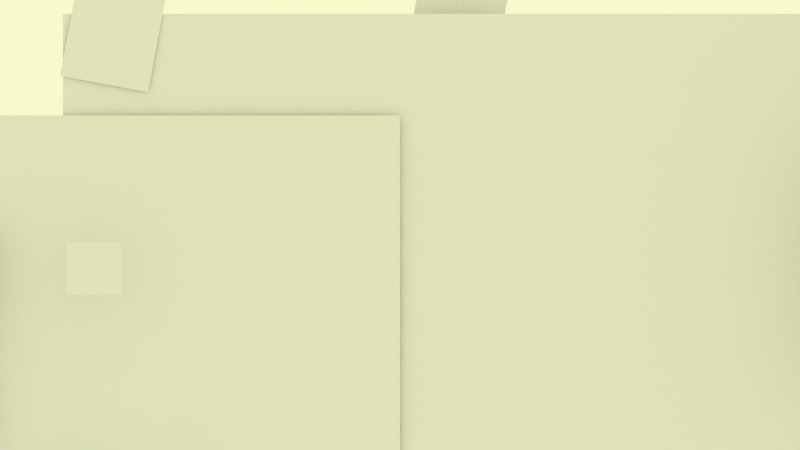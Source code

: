 # Source: ma4had_5.blend  (saved by Blender 2.72.0; exported with 4.5.12 LTS)
import bpy
from mathutils import Matrix  # noqa: F401  (used for matrix-valued properties, if any)

bpy.ops.wm.read_factory_settings(use_empty=True)
scene = bpy.context.scene
scene.name = 'Scene'

# ---- collections
col_collection_1 = bpy.data.collections.new('Collection 1'); scene.collection.children.link(col_collection_1)

# ---- materials (node trees are filled in below, after node groups)
mat_sayedonepiece = bpy.data.materials.new('sayedOnePiece')
mat_sayedonepiece.alpha_threshold = 0.0
mat_sayedonepiece.use_transparent_shadow = False
mat_sayedonepiece.roughness = 0.5
mat_mozbahelfrontmfata7face = bpy.data.materials.new('mozbahelFrontMfata7Face')
mat_mozbahelfrontmfata7face.alpha_threshold = 0.0
mat_mozbahelfrontmfata7face.use_transparent_shadow = False
mat_mozbahelfrontmfata7face.roughness = 0.5
mat_mozbahelfrontm8amadface = bpy.data.materials.new('mozbahelFrontm8amadFace')
mat_mozbahelfrontm8amadface.alpha_threshold = 0.0
mat_mozbahelfrontm8amadface.use_transparent_shadow = False
mat_mozbahelfrontm8amadface.roughness = 0.5
mat_mozbahelsidefacem8amad = bpy.data.materials.new('mozbahelSideFacem8amad')
mat_mozbahelsidefacem8amad.alpha_threshold = 0.0
mat_mozbahelsidefacem8amad.use_transparent_shadow = False
mat_mozbahelsidefacem8amad.roughness = 0.5
mat_mozbahelsideface = bpy.data.materials.new('mozbahelSideFace')
mat_mozbahelsideface.alpha_threshold = 0.0
mat_mozbahelsideface.use_transparent_shadow = False
mat_mozbahelsideface.roughness = 0.5
mat_head = bpy.data.materials.new('head')
mat_head.alpha_threshold = 0.0
mat_head.use_transparent_shadow = False
mat_head.roughness = 0.5
mat_widesmileface = bpy.data.materials.new('wideSmileFace')
mat_widesmileface.alpha_threshold = 0.0
mat_widesmileface.use_transparent_shadow = False
mat_widesmileface.roughness = 0.5
mat_torso = bpy.data.materials.new('torso')
mat_torso.alpha_threshold = 0.0
mat_torso.use_transparent_shadow = False
mat_torso.roughness = 0.5
mat_leg2 = bpy.data.materials.new('leg2')
mat_leg2.alpha_threshold = 0.0
mat_leg2.use_transparent_shadow = False
mat_leg2.roughness = 0.5
mat_leg1 = bpy.data.materials.new('leg1')
mat_leg1.alpha_threshold = 0.0
mat_leg1.use_transparent_shadow = False
mat_leg1.roughness = 0.5
mat_arm = bpy.data.materials.new('arm')
mat_arm.alpha_threshold = 0.0
mat_arm.use_transparent_shadow = False
mat_arm.roughness = 0.5
mat_rope = bpy.data.materials.new('rope')
mat_rope.alpha_threshold = 0.0
mat_rope.use_transparent_shadow = False
mat_rope.roughness = 0.5
mat_el_korah_el_ardya_mn_odam = bpy.data.materials.new('el korah el ardya mn odam')
mat_el_korah_el_ardya_mn_odam.alpha_threshold = 0.0
mat_el_korah_el_ardya_mn_odam.use_transparent_shadow = False
mat_el_korah_el_ardya_mn_odam.roughness = 0.5
mat_bok_mn_ganb = bpy.data.materials.new('bok mn ganb')
mat_bok_mn_ganb.alpha_threshold = 0.0
mat_bok_mn_ganb.use_transparent_shadow = False
mat_bok_mn_ganb.roughness = 0.5
mat_yad_mn_el_ganb = bpy.data.materials.new('yad mn el ganb')
mat_yad_mn_el_ganb.alpha_threshold = 0.0
mat_yad_mn_el_ganb.use_transparent_shadow = False
mat_yad_mn_el_ganb.roughness = 0.5
mat_3en_mn_ganb = bpy.data.materials.new('3en mn ganb')
mat_3en_mn_ganb.alpha_threshold = 0.0
mat_3en_mn_ganb.use_transparent_shadow = False
mat_3en_mn_ganb.roughness = 0.5
mat_yad_4emal_le_ta7t = bpy.data.materials.new('yad 4emal le ta7t')
mat_yad_4emal_le_ta7t.alpha_threshold = 0.0
mat_yad_4emal_le_ta7t.use_transparent_shadow = False
mat_yad_4emal_le_ta7t.roughness = 0.5
mat_regl_ymen_mn_el_ganb = bpy.data.materials.new('regl ymen mn el ganb')
mat_regl_ymen_mn_el_ganb.alpha_threshold = 0.0
mat_regl_ymen_mn_el_ganb.use_transparent_shadow = False
mat_regl_ymen_mn_el_ganb.roughness = 0.5
mat_regl_4emal_mn_el_ganb = bpy.data.materials.new('regl 4emal mn el ganb')
mat_regl_4emal_mn_el_ganb.alpha_threshold = 0.0
mat_regl_4emal_mn_el_ganb.use_transparent_shadow = False
mat_regl_4emal_mn_el_ganb.roughness = 0.5
mat_regl_4emal = bpy.data.materials.new('regl 4emal')
mat_regl_4emal.alpha_threshold = 0.0
mat_regl_4emal.use_transparent_shadow = False
mat_regl_4emal.roughness = 0.5
mat_regl = bpy.data.materials.new('regl')
mat_regl.alpha_threshold = 0.0
mat_regl.use_transparent_shadow = False
mat_regl.roughness = 0.5
mat_3en_mn_odam = bpy.data.materials.new('3en mn odam')
mat_3en_mn_odam.alpha_threshold = 0.0
mat_3en_mn_odam.use_transparent_shadow = False
mat_3en_mn_odam.roughness = 0.5
mat_3en_makfola_mn_odam = bpy.data.materials.new('3en makfola mn odam')
mat_3en_makfola_mn_odam.alpha_threshold = 0.0
mat_3en_makfola_mn_odam.use_transparent_shadow = False
mat_3en_makfola_mn_odam.roughness = 0.5
mat_bok_makfol = bpy.data.materials.new('bok makfol')
mat_bok_makfol.alpha_threshold = 0.0
mat_bok_makfol.use_transparent_shadow = False
mat_bok_makfol.roughness = 0.5
mat_sbora = bpy.data.materials.new('sbora')
mat_sbora.alpha_threshold = 0.0
mat_sbora.use_transparent_shadow = False
mat_sbora.roughness = 0.5

# ---- material node trees

# ---- world
world_world = bpy.data.worlds.new('World'); scene.world = world_world
world_world.color = (0.9301, 0.956, 0.5972)
world_world.use_sun_shadow = False
world_world.sun_shadow_jitter_overblur = 0.0
world_world.cycles.sampling_method = 'MANUAL'
world_world.cycles.sample_map_resolution = 256

# ---- cameras
cam_camera = bpy.data.cameras.new('Camera')
cam_camera.type = 'ORTHO'
cam_camera.clip_end = 100.0
cam_camera.lens = 35.0
cam_camera.sensor_width = 32.0
cam_camera.sensor_height = 18.0
cam_camera.ortho_scale = 15.2
cam_camera.display_size = 2.0
cam_camera.dof.focus_distance = 0.0
cam_camera.dof.aperture_fstop = 128.0

# ---- meshes
me_plane_043 = bpy.data.meshes.new('Plane.043')
me_plane_043.from_pydata([(-0.6667, -0.5, 0.0), (0.6667, -0.5, 0.0), (-0.6667, 0.5, 0.0), (0.6667, 0.5, 0.0)], [], [(0, 1, 3, 2)])
_uv = me_plane_043.uv_layers.new(name='UVMap')
_uv.uv.foreach_set('vector', [0.0, 0.0, 1.0, 0.0, 1.0, 1.0, 0.0, 1.0])
me_plane_043.materials.append(mat_sayedonepiece)
me_plane_043.use_remesh_preserve_volume = False
me_plane_043.use_remesh_preserve_attributes = False
me_plane_043.use_mirror_vertex_groups = False
me_plane_043.update()
me_plane_042 = bpy.data.meshes.new('Plane.042')
me_plane_042.from_pydata([(-0.525, -0.5, 0.0), (0.525, -0.5, 0.0), (-0.525, 0.5, 0.0), (0.525, 0.5, 0.0)], [], [(0, 1, 3, 2)])
_uv = me_plane_042.uv_layers.new(name='UVMap')
_uv.uv.foreach_set('vector', [0.0, 0.0, 1.0, 0.0, 1.0, 1.0, 0.0, 1.0])
me_plane_042.materials.append(mat_mozbahelfrontmfata7face)
me_plane_042.use_remesh_preserve_volume = False
me_plane_042.use_remesh_preserve_attributes = False
me_plane_042.use_mirror_vertex_groups = False
me_plane_042.update()
me_plane_041 = bpy.data.meshes.new('Plane.041')
me_plane_041.from_pydata([(-0.5349, -0.5, 0.0), (0.5349, -0.5, 0.0), (-0.5349, 0.5, 0.0), (0.5349, 0.5, 0.0)], [], [(0, 1, 3, 2)])
_uv = me_plane_041.uv_layers.new(name='UVMap')
_uv.uv.foreach_set('vector', [0.0, 0.0, 1.0, 0.0, 1.0, 1.0, 0.0, 1.0])
me_plane_041.materials.append(mat_mozbahelfrontm8amadface)
me_plane_041.use_remesh_preserve_volume = False
me_plane_041.use_remesh_preserve_attributes = False
me_plane_041.use_mirror_vertex_groups = False
me_plane_041.update()
me_plane_039 = bpy.data.meshes.new('Plane.039')
me_plane_039.from_pydata([(-0.4, -0.5, 0.0), (0.4, -0.5, 0.0), (-0.4, 0.5, 0.0), (0.4, 0.5, 0.0)], [], [(0, 1, 3, 2)])
_uv = me_plane_039.uv_layers.new(name='UVMap')
_uv.uv.foreach_set('vector', [0.0, 0.0, 1.0, 0.0, 1.0, 1.0, 0.0, 1.0])
me_plane_039.materials.append(mat_mozbahelsidefacem8amad)
me_plane_039.use_remesh_preserve_volume = False
me_plane_039.use_remesh_preserve_attributes = False
me_plane_039.use_mirror_vertex_groups = False
me_plane_039.update()
me_plane_038 = bpy.data.meshes.new('Plane.038')
me_plane_038.from_pydata([(-0.3622, -0.5, 0.0), (0.3622, -0.5, 0.0), (-0.3622, 0.5, 0.0), (0.3622, 0.5, 0.0)], [], [(0, 1, 3, 2)])
_uv = me_plane_038.uv_layers.new(name='UVMap')
_uv.uv.foreach_set('vector', [0.0, 0.0, 1.0, 0.0, 1.0, 1.0, 0.0, 1.0])
me_plane_038.materials.append(mat_mozbahelsideface)
me_plane_038.use_remesh_preserve_volume = False
me_plane_038.use_remesh_preserve_attributes = False
me_plane_038.use_mirror_vertex_groups = False
me_plane_038.update()
me_plane_028 = bpy.data.meshes.new('Plane.028')
me_plane_028.from_pydata([(-0.5251, -0.5, 0.0), (0.5251, -0.5, 0.0), (-0.5251, 0.5, 0.0), (0.5251, 0.5, 0.0)], [], [(0, 1, 3, 2)])
_uv = me_plane_028.uv_layers.new(name='UVMap')
_uv.uv.foreach_set('vector', [0.0, 0.0, 1.0, 0.0, 1.0, 1.0, 0.0, 1.0])
me_plane_028.materials.append(mat_head)
me_plane_028.use_remesh_preserve_volume = False
me_plane_028.use_remesh_preserve_attributes = False
me_plane_028.use_mirror_vertex_groups = False
me_plane_028.update()
me_plane_018 = bpy.data.meshes.new('Plane.018')
me_plane_018.from_pydata([(-0.531, -0.5, 0.0), (0.531, -0.5, 0.0), (-0.531, 0.5, 0.0), (0.531, 0.5, 0.0)], [], [(0, 1, 3, 2)])
_uv = me_plane_018.uv_layers.new(name='UVMap')
_uv.uv.foreach_set('vector', [0.0, 0.0, 1.0, 0.0, 1.0, 1.0, 0.0, 1.0])
me_plane_018.materials.append(mat_widesmileface)
me_plane_018.use_remesh_preserve_volume = False
me_plane_018.use_remesh_preserve_attributes = False
me_plane_018.use_mirror_vertex_groups = False
me_plane_018.update()
me_plane_031 = bpy.data.meshes.new('Plane.031')
me_plane_031.from_pydata([(-0.4132, -0.5, 0.0), (0.4132, -0.5, 0.0), (-0.4132, 0.5, 0.0), (0.4132, 0.5, 0.0)], [], [(0, 1, 3, 2)])
_uv = me_plane_031.uv_layers.new(name='UVMap')
_uv.uv.foreach_set('vector', [0.0, 0.0, 1.0, 0.0, 1.0, 1.0, 0.0, 1.0])
me_plane_031.materials.append(mat_torso)
me_plane_031.use_remesh_preserve_volume = False
me_plane_031.use_remesh_preserve_attributes = False
me_plane_031.use_mirror_vertex_groups = False
me_plane_031.update()
me_plane_030 = bpy.data.meshes.new('Plane.030')
me_plane_030.from_pydata([(-0.08733, -0.9621, -0.1446), (0.3029, -0.9621, -0.1446), (-0.08733, 0.03789, -0.1446), (0.3029, 0.03789, -0.1446)], [], [(0, 1, 3, 2)])
_uv = me_plane_030.uv_layers.new(name='UVMap')
_uv.uv.foreach_set('vector', [0.0, 0.0, 1.0, 0.0, 1.0, 1.0, 0.0, 1.0])
me_plane_030.materials.append(mat_leg2)
me_plane_030.use_remesh_preserve_volume = False
me_plane_030.use_remesh_preserve_attributes = False
me_plane_030.use_mirror_vertex_groups = False
me_plane_030.update()
me_plane_029 = bpy.data.meshes.new('Plane.029')
me_plane_029.from_pydata([(-0.04408, -0.9631, 1.132e-06), (0.25, -0.9631, 1.132e-06), (-0.04408, 0.03688, 1.132e-06), (0.25, 0.03688, 1.132e-06)], [], [(0, 1, 3, 2)])
_uv = me_plane_029.uv_layers.new(name='UVMap')
_uv.uv.foreach_set('vector', [0.0, 0.0, 1.0, 0.0, 1.0, 1.0, 0.0, 1.0])
me_plane_029.materials.append(mat_leg1)
me_plane_029.use_remesh_preserve_volume = False
me_plane_029.use_remesh_preserve_attributes = False
me_plane_029.use_mirror_vertex_groups = False
me_plane_029.update()
me_plane_027 = bpy.data.meshes.new('Plane.027')
me_plane_027.from_pydata([(-0.2096, -0.913, -1.788e-06), (0.302, -0.913, -1.788e-06), (-0.2096, 0.08702, -1.788e-06), (0.302, 0.08702, -1.788e-06)], [], [(0, 1, 3, 2)])
_uv = me_plane_027.uv_layers.new(name='UVMap')
_uv.uv.foreach_set('vector', [0.0, 0.0, 1.0, 0.0, 1.0, 1.0, 0.0, 1.0])
me_plane_027.materials.append(mat_arm)
me_plane_027.use_remesh_preserve_volume = False
me_plane_027.use_remesh_preserve_attributes = False
me_plane_027.use_mirror_vertex_groups = False
me_plane_027.update()
me_plane_020 = bpy.data.meshes.new('Plane.020')
me_plane_020.from_pydata([(-0.1027, -0.5, 0.0), (0.1027, -0.5, 0.0), (-0.1027, 0.5, 0.0), (0.1027, 0.5, 0.0)], [], [(0, 1, 3, 2)])
_uv = me_plane_020.uv_layers.new(name='UVMap')
_uv.uv.foreach_set('vector', [0.0, 0.0, 1.0, 0.0, 1.0, 1.0, 0.0, 1.0])
me_plane_020.materials.append(mat_rope)
me_plane_020.use_remesh_preserve_volume = False
me_plane_020.use_remesh_preserve_attributes = False
me_plane_020.use_mirror_vertex_groups = False
me_plane_020.update()
me_plane_014 = bpy.data.meshes.new('Plane.014')
me_plane_014.from_pydata([(-0.7217, -0.5, 0.0), (0.7217, -0.5, 0.0), (-0.7217, 0.5, 0.0), (0.7217, 0.5, 0.0)], [], [(0, 1, 3, 2)])
_uv = me_plane_014.uv_layers.new(name='UVMap')
_uv.uv.foreach_set('vector', [0.0, 0.0, 1.0, 0.0, 1.0, 1.0, 0.0, 1.0])
me_plane_014.materials.append(mat_el_korah_el_ardya_mn_odam)
me_plane_014.use_remesh_preserve_volume = False
me_plane_014.use_remesh_preserve_attributes = False
me_plane_014.use_mirror_vertex_groups = False
me_plane_014.update()
me_plane_003 = bpy.data.meshes.new('Plane.003')
me_plane_003.from_pydata([(-0.5, -0.5, 0.0), (0.5, -0.5, 0.0), (-0.5, 0.5, 0.0), (0.5, 0.5, 0.0)], [], [(0, 1, 3, 2)])
_uv = me_plane_003.uv_layers.new(name='UVMap')
_uv.uv.foreach_set('vector', [0.0, 0.0, 1.0, 0.0, 1.0, 1.0, 0.0, 1.0])
me_plane_003.materials.append(mat_bok_mn_ganb)
me_plane_003.use_remesh_preserve_volume = False
me_plane_003.use_remesh_preserve_attributes = False
me_plane_003.use_mirror_vertex_groups = False
me_plane_003.update()
me_plane_007 = bpy.data.meshes.new('Plane.007')
me_plane_007.from_pydata([(-0.5, -0.5, 0.0), (0.5, -0.5, 0.0), (-0.5, 0.5, 0.0), (0.5, 0.5, 0.0)], [], [(0, 1, 3, 2)])
_uv = me_plane_007.uv_layers.new(name='UVMap')
_uv.uv.foreach_set('vector', [0.0, 0.0, 1.0, 0.0, 1.0, 1.0, 0.0, 1.0])
me_plane_007.materials.append(mat_yad_mn_el_ganb)
me_plane_007.use_remesh_preserve_volume = False
me_plane_007.use_remesh_preserve_attributes = False
me_plane_007.use_mirror_vertex_groups = False
me_plane_007.update()
me_plane_002 = bpy.data.meshes.new('Plane.002')
me_plane_002.from_pydata([(-0.5, -0.5, 0.0), (0.5, -0.5, 0.0), (-0.5, 0.5, 0.0), (0.5, 0.5, 0.0)], [], [(0, 1, 3, 2)])
_uv = me_plane_002.uv_layers.new(name='UVMap')
_uv.uv.foreach_set('vector', [0.0, 0.0, 1.0, 0.0, 1.0, 1.0, 0.0, 1.0])
me_plane_002.materials.append(mat_3en_mn_ganb)
me_plane_002.use_remesh_preserve_volume = False
me_plane_002.use_remesh_preserve_attributes = False
me_plane_002.use_mirror_vertex_groups = False
me_plane_002.update()
me_plane_019 = bpy.data.meshes.new('Plane.019')
me_plane_019.from_pydata([(-0.1536, -0.5, 0.0), (0.1536, -0.5, 0.0), (-0.1536, 0.5, 0.0), (0.1536, 0.5, 0.0)], [], [(0, 1, 3, 2)])
_uv = me_plane_019.uv_layers.new(name='UVMap')
_uv.uv.foreach_set('vector', [0.0, 0.0, 1.0, 0.0, 1.0, 1.0, 0.0, 1.0])
me_plane_019.materials.append(mat_yad_4emal_le_ta7t)
me_plane_019.use_remesh_preserve_volume = False
me_plane_019.use_remesh_preserve_attributes = False
me_plane_019.use_mirror_vertex_groups = False
me_plane_019.update()
me_plane_017 = bpy.data.meshes.new('Plane.017')
me_plane_017.from_pydata([(-0.1536, -0.5, 0.0), (0.1536, -0.5, 0.0), (-0.1536, 0.5, 0.0), (0.1536, 0.5, 0.0)], [], [(0, 1, 3, 2)])
_uv = me_plane_017.uv_layers.new(name='UVMap')
_uv.uv.foreach_set('vector', [0.0, 0.0, 1.0, 0.0, 1.0, 1.0, 0.0, 1.0])
me_plane_017.materials.append(mat_yad_4emal_le_ta7t)
me_plane_017.use_remesh_preserve_volume = False
me_plane_017.use_remesh_preserve_attributes = False
me_plane_017.use_mirror_vertex_groups = False
me_plane_017.update()
me_plane_006 = bpy.data.meshes.new('Plane.006')
me_plane_006.from_pydata([(-0.5, -0.5, 0.0), (0.5, -0.5, 0.0), (-0.5, 0.5, 0.0), (0.5, 0.5, 0.0)], [], [(0, 1, 3, 2)])
_uv = me_plane_006.uv_layers.new(name='UVMap')
_uv.uv.foreach_set('vector', [0.0, 0.0, 1.0, 0.0, 1.0, 1.0, 0.0, 1.0])
me_plane_006.materials.append(mat_regl_ymen_mn_el_ganb)
me_plane_006.use_remesh_preserve_volume = False
me_plane_006.use_remesh_preserve_attributes = False
me_plane_006.use_mirror_vertex_groups = False
me_plane_006.update()
me_plane_005 = bpy.data.meshes.new('Plane.005')
me_plane_005.from_pydata([(-0.5, -0.5, 0.0), (0.5, -0.5, 0.0), (-0.5, 0.5, 0.0), (0.5, 0.5, 0.0)], [], [(0, 1, 3, 2)])
_uv = me_plane_005.uv_layers.new(name='UVMap')
_uv.uv.foreach_set('vector', [0.0, 0.0, 1.0, 0.0, 1.0, 1.0, 0.0, 1.0])
me_plane_005.materials.append(mat_regl_4emal_mn_el_ganb)
me_plane_005.use_remesh_preserve_volume = False
me_plane_005.use_remesh_preserve_attributes = False
me_plane_005.use_mirror_vertex_groups = False
me_plane_005.update()
me_plane_016 = bpy.data.meshes.new('Plane.016')
me_plane_016.from_pydata([(-0.1935, -0.5, 0.0), (0.1935, -0.5, 0.0), (-0.1935, 0.5, 0.0), (0.1935, 0.5, 0.0)], [], [(0, 1, 3, 2)])
_uv = me_plane_016.uv_layers.new(name='UVMap')
_uv.uv.foreach_set('vector', [0.0, 0.0, 1.0, 0.0, 1.0, 1.0, 0.0, 1.0])
me_plane_016.materials.append(mat_regl_4emal)
me_plane_016.use_remesh_preserve_volume = False
me_plane_016.use_remesh_preserve_attributes = False
me_plane_016.use_mirror_vertex_groups = False
me_plane_016.update()
me_plane_015 = bpy.data.meshes.new('Plane.015')
me_plane_015.from_pydata([(-0.3, -0.5, 0.0), (0.3, -0.5, 0.0), (-0.3, 0.5, 0.0), (0.3, 0.5, 0.0)], [], [(0, 1, 3, 2)])
_uv = me_plane_015.uv_layers.new(name='UVMap')
_uv.uv.foreach_set('vector', [0.0, 0.0, 1.0, 0.0, 1.0, 1.0, 0.0, 1.0])
me_plane_015.materials.append(mat_regl)
me_plane_015.use_remesh_preserve_volume = False
me_plane_015.use_remesh_preserve_attributes = False
me_plane_015.use_mirror_vertex_groups = False
me_plane_015.update()
me_plane_011 = bpy.data.meshes.new('Plane.011')
me_plane_011.from_pydata([(-0.345, -0.5, 0.0), (0.345, -0.5, 0.0), (-0.345, 0.5, 0.0), (0.345, 0.5, 0.0)], [], [(0, 1, 3, 2)])
_uv = me_plane_011.uv_layers.new(name='UVMap')
_uv.uv.foreach_set('vector', [0.0, 0.0, 1.0, 0.0, 1.0, 1.0, 0.0, 1.0])
me_plane_011.materials.append(mat_3en_mn_odam)
me_plane_011.use_remesh_preserve_volume = False
me_plane_011.use_remesh_preserve_attributes = False
me_plane_011.use_mirror_vertex_groups = False
me_plane_011.update()
me_plane_010 = bpy.data.meshes.new('Plane.010')
me_plane_010.from_pydata([(-0.8923, -0.5, 0.0), (0.8923, -0.5, 0.0), (-0.8923, 0.5, 0.0), (0.8923, 0.5, 0.0)], [], [(0, 1, 3, 2)])
_uv = me_plane_010.uv_layers.new(name='UVMap')
_uv.uv.foreach_set('vector', [0.0, 0.0, 1.0, 0.0, 1.0, 1.0, 0.0, 1.0])
me_plane_010.materials.append(mat_3en_makfola_mn_odam)
me_plane_010.use_remesh_preserve_volume = False
me_plane_010.use_remesh_preserve_attributes = False
me_plane_010.use_mirror_vertex_groups = False
me_plane_010.update()
me_plane_012 = bpy.data.meshes.new('Plane.012')
me_plane_012.from_pydata([(-1.769, -0.5, 0.0), (1.769, -0.5, 0.0), (-1.769, 0.5, 0.0), (1.769, 0.5, 0.0)], [], [(0, 1, 3, 2)])
_uv = me_plane_012.uv_layers.new(name='UVMap')
_uv.uv.foreach_set('vector', [0.0, 0.0, 1.0, 0.0, 1.0, 1.0, 0.0, 1.0])
me_plane_012.materials.append(mat_bok_makfol)
me_plane_012.use_remesh_preserve_volume = False
me_plane_012.use_remesh_preserve_attributes = False
me_plane_012.use_mirror_vertex_groups = False
me_plane_012.update()
me_plane_001 = bpy.data.meshes.new('Plane.001')
me_plane_001.from_pydata([(-0.9167, -0.5, 0.0), (0.9167, -0.5, 0.0), (-0.9167, 0.5, 0.0), (0.9167, 0.5, 0.0)], [], [(0, 1, 3, 2)])
_uv = me_plane_001.uv_layers.new(name='UVMap')
_uv.uv.foreach_set('vector', [0.0, 0.0, 1.0, 0.0, 1.0, 1.0, 0.0, 1.0])
me_plane_001.materials.append(mat_sbora)
me_plane_001.use_remesh_preserve_volume = False
me_plane_001.use_remesh_preserve_attributes = False
me_plane_001.use_mirror_vertex_groups = False
me_plane_001.update()
me_plane_000 = bpy.data.meshes.new('Plane.000')
me_plane_000.from_pydata([(-0.1027, -0.5, 0.0), (0.1027, -0.5, 0.0), (-0.1027, 0.5, 0.0), (0.1027, 0.5, 0.0)], [], [(0, 1, 3, 2)])
_uv = me_plane_000.uv_layers.new(name='UVMap')
_uv.uv.foreach_set('vector', [0.0, 0.0, 1.0, 0.0, 1.0, 1.0, 0.0, 1.0])
me_plane_000.materials.append(mat_rope)
me_plane_000.use_remesh_preserve_volume = False
me_plane_000.use_remesh_preserve_attributes = False
me_plane_000.use_mirror_vertex_groups = False
me_plane_000.update()

# ---- objects
ob_sayedonepiece = bpy.data.objects.new('sayedOnePiece', me_plane_043)
ob_mozbahelfrontmfata7face = bpy.data.objects.new('mozbahelFrontMfata7Face', me_plane_042)
ob_mozbahelfrontm8amadface = bpy.data.objects.new('mozbahelFrontm8amadFace', me_plane_041)
ob_mozbahelsidefacem8amad = bpy.data.objects.new('mozbahelSideFacem8amad', me_plane_039)
ob_mozbahelsideface = bpy.data.objects.new('mozbahelSideFace', me_plane_038)
ob_camera = bpy.data.objects.new('Camera', cam_camera)
ob_head = bpy.data.objects.new('head', me_plane_028)
ob_widesmileface = bpy.data.objects.new('wideSmileFace', me_plane_018)
ob_torso = bpy.data.objects.new('torso', me_plane_031)
ob_leg2 = bpy.data.objects.new('leg2', me_plane_030)
ob_leg1 = bpy.data.objects.new('leg1', me_plane_029)
ob_arm = bpy.data.objects.new('arm', me_plane_027)
ob_rope = bpy.data.objects.new('rope', me_plane_020)
ob_el_korah_el_ardya_mn_odam = bpy.data.objects.new('el korah el ardya mn odam', me_plane_014)
ob_bok_mn_ganb = bpy.data.objects.new('bok mn ganb', me_plane_003)
ob_yad_mn_el_ganb = bpy.data.objects.new('yad mn el ganb', me_plane_007)
ob_3en_mn_ganb = bpy.data.objects.new('3en mn ganb', me_plane_002)
ob_yad_4emal_le_ta7t_001 = bpy.data.objects.new('yad 4emal le ta7t.001', me_plane_019)
ob_yad_4emal_le_ta7t = bpy.data.objects.new('yad 4emal le ta7t', me_plane_017)
ob_regl_ymen_mn_el_ganb = bpy.data.objects.new('regl ymen mn el ganb', me_plane_006)
ob_regl_4emal_mn_el_ganb = bpy.data.objects.new('regl 4emal mn el ganb', me_plane_005)
ob_regl_4emal = bpy.data.objects.new('regl 4emal', me_plane_016)
ob_regl = bpy.data.objects.new('regl', me_plane_015)
ob_3en_mn_odam = bpy.data.objects.new('3en mn odam', me_plane_011)
ob_3en_makfola_mn_odam_001 = bpy.data.objects.new('3en makfola mn odam.001', me_plane_010)
ob_bok_makfol = bpy.data.objects.new('bok makfol', me_plane_012)
ob_sbora = bpy.data.objects.new('sbora', me_plane_001)
ob_rope_001 = bpy.data.objects.new('rope.001', me_plane_000)

# ---- transforms, parenting, visibility, modifiers, constraints
ob_sayedonepiece.location = (-4.731, -1.823, 0.3522)
ob_sayedonepiece.scale = (7.097, 7.809, 6.809)
ob_sayedonepiece.lineart.crease_threshold = 0.0
ob_mozbahelfrontmfata7face.location = (-5.811, -0.8282, 1.446)
ob_mozbahelfrontmfata7face.lineart.crease_threshold = 0.0
ob_mozbahelfrontm8amadface.location = (-6.064, -5.103, 1.082)
ob_mozbahelfrontm8amadface.lineart.crease_threshold = 0.0
ob_mozbahelsidefacem8amad.location = (-4.023, -5.083, 1.253)
ob_mozbahelsidefacem8amad.rotation_euler = (0.0, -0.0, -0.1978)
ob_mozbahelsidefacem8amad.scale = (0.8493, 0.8493, 0.8493)
ob_mozbahelsidefacem8amad.lineart.crease_threshold = 0.0
ob_mozbahelsideface.location = (-8.344, -4.92, 0.9225)
ob_mozbahelsideface.rotation_euler = (0.0, -0.0, -0.1801)
ob_mozbahelsideface.lineart.crease_threshold = 0.0
ob_camera.location = (0.0, 0.0, 9.299)
ob_camera.lineart.crease_threshold = 0.0
ob_head.location = (-8.482, -0.7329, 0.8601)
ob_head.rotation_euler = (9.537e-07, -0.0, 0.0)
ob_head.scale = (1.527, 1.527, 1.527)
ob_head.lineart.crease_threshold = 0.0
ob_widesmileface.parent = ob_head
ob_widesmileface.matrix_parent_inverse = Matrix(((0.6551, 0.0, 0.0, 3.774), (0.0, 0.6551, 6.247e-07, 0.4721), (0.0, -6.247e-07, 0.6551, -0.5635), (0.0, 0.0, 0.0, 1.0)))
ob_widesmileface.location = (-5.554, -5.054, 1.043)
ob_widesmileface.lineart.crease_threshold = 0.0
ob_torso.parent = ob_head
ob_torso.matrix_parent_inverse = Matrix(((0.6551, 0.0, 0.0, 3.498), (1.49e-08, 0.6551, 6.247e-07, 0.8751), (7.451e-09, -6.247e-07, 0.6551, -0.5635), (0.0, 0.0, 0.0, 1.0)))
ob_torso.location = (-5.283, -2.628, 0.8375)
ob_torso.rotation_euler = (9.537e-07, -0.0, 0.0)
ob_torso.scale = (1.185, 1.527, 1.527)
ob_torso.lineart.crease_threshold = 0.0
ob_leg2.parent = ob_head
ob_leg2.matrix_parent_inverse = Matrix(((0.6551, 0.0, 0.0, 3.498), (1.49e-08, 0.6551, 6.247e-07, 0.8751), (7.451e-09, -6.247e-07, 0.6551, -0.5635), (0.0, 0.0, 0.0, 1.0)))
ob_leg2.location = (-5.086, -3.387, 0.8601)
ob_leg2.rotation_euler = (9.537e-07, -0.0, 0.0)
ob_leg2.scale = (1.527, 1.527, 1.527)
ob_leg2.lineart.crease_threshold = 0.0
ob_leg1.parent = ob_head
ob_leg1.matrix_parent_inverse = Matrix(((0.6551, 0.0, 0.0, 3.498), (1.49e-08, 0.6551, 6.247e-07, 0.8751), (7.451e-09, -6.247e-07, 0.6551, -0.5635), (0.0, 0.0, 0.0, 1.0)))
ob_leg1.location = (-5.452, -3.379, 1.28)
ob_leg1.rotation_euler = (9.537e-07, -0.0, 0.0)
ob_leg1.scale = (1.527, 1.527, 1.527)
ob_leg1.lineart.crease_threshold = 0.0
ob_arm.parent = ob_head
ob_arm.matrix_parent_inverse = Matrix(((0.6551, 0.0, 0.0, 3.498), (1.49e-08, 0.6551, 6.247e-07, 0.8751), (7.451e-09, -6.247e-07, 0.6551, -0.5635), (0.0, 0.0, 0.0, 1.0)))
ob_arm.location = (-5.087, -2.269, 1.764)
ob_arm.rotation_euler = (9.525e-07, -6.609e-11, -0.1079)
ob_arm.scale = (1.017, 1.017, 1.017)
ob_arm.lineart.crease_threshold = 0.0
ob_rope.location = (-4.863, 6.747, 0.2562)
ob_rope.rotation_euler = (-0.01256, -0.001163, -0.1847)
ob_rope.scale = (8.278, 8.278, 8.278)
ob_rope.lineart.crease_threshold = 0.0
ob_el_korah_el_ardya_mn_odam.location = (10.95, -0.3202, 0.4017)
ob_el_korah_el_ardya_mn_odam.rotation_euler = (9.537e-07, -0.0, 0.0)
ob_el_korah_el_ardya_mn_odam.scale = (3.042, 3.042, 3.042)
ob_el_korah_el_ardya_mn_odam.lineart.crease_threshold = 0.0
ob_bok_mn_ganb.parent = ob_el_korah_el_ardya_mn_odam
ob_bok_mn_ganb.matrix_parent_inverse = Matrix(((0.3288, 0.0, 0.0, -0.5889), (0.0, 0.3288, 3.135e-07, 0.1053), (0.0, -3.135e-07, 0.3288, -0.1321), (0.0, 0.0, 0.0, 1.0)))
ob_bok_mn_ganb.location = (2.094, -0.8076, 1.72)
ob_bok_mn_ganb.scale = (5.066, 5.066, 5.066)
ob_bok_mn_ganb.lineart.crease_threshold = 0.0
ob_yad_mn_el_ganb.parent = ob_el_korah_el_ardya_mn_odam
ob_yad_mn_el_ganb.matrix_parent_inverse = Matrix(((0.3288, 0.0, 0.0, -0.5889), (0.0, 0.3288, 3.135e-07, 0.1053), (0.0, -3.135e-07, 0.3288, -0.1321), (0.0, 0.0, 0.0, 1.0)))
ob_yad_mn_el_ganb.location = (2.266, -0.6352, 1.72)
ob_yad_mn_el_ganb.scale = (4.949, 4.949, 4.949)
ob_yad_mn_el_ganb.lineart.crease_threshold = 0.0
ob_3en_mn_ganb.parent = ob_el_korah_el_ardya_mn_odam
ob_3en_mn_ganb.matrix_parent_inverse = Matrix(((0.3288, 0.0, 0.0, -0.5889), (0.0, 0.3288, 3.135e-07, 0.1053), (0.0, -3.135e-07, 0.3288, -0.1321), (0.0, 0.0, 0.0, 1.0)))
ob_3en_mn_ganb.location = (2.131, -0.84, 0.8601)
ob_3en_mn_ganb.scale = (5.375, 5.375, 5.375)
ob_3en_mn_ganb.lineart.crease_threshold = 0.0
ob_yad_4emal_le_ta7t_001.parent = ob_el_korah_el_ardya_mn_odam
ob_yad_4emal_le_ta7t_001.matrix_parent_inverse = Matrix(((0.3288, 0.0, 0.0, -0.5889), (0.0, 0.3288, 3.135e-07, 0.1053), (0.0, -3.135e-07, 0.3288, -0.1321), (0.0, 0.0, 0.0, 1.0)))
ob_yad_4emal_le_ta7t_001.location = (-1.553, -5.861, 0.3242)
ob_yad_4emal_le_ta7t_001.rotation_euler = (3.142, -1.518e-06, 3.142)
ob_yad_4emal_le_ta7t_001.scale = (1.959, 1.959, 1.959)
ob_yad_4emal_le_ta7t_001.lineart.crease_threshold = 0.0
ob_yad_4emal_le_ta7t.parent = ob_el_korah_el_ardya_mn_odam
ob_yad_4emal_le_ta7t.matrix_parent_inverse = Matrix(((0.3288, 0.0, 0.0, -0.5889), (0.0, 0.3288, 3.135e-07, 0.1053), (0.0, -3.135e-07, 0.3288, -0.1321), (0.0, 0.0, 0.0, 1.0)))
ob_yad_4emal_le_ta7t.location = (-2.192, -5.752, 0.3242)
ob_yad_4emal_le_ta7t.rotation_euler = (9.537e-07, -0.0, 0.0)
ob_yad_4emal_le_ta7t.scale = (1.959, 1.959, 1.959)
ob_yad_4emal_le_ta7t.lineart.crease_threshold = 0.0
ob_regl_ymen_mn_el_ganb.parent = ob_el_korah_el_ardya_mn_odam
ob_regl_ymen_mn_el_ganb.matrix_parent_inverse = Matrix(((0.3288, 0.0, 0.0, -0.5889), (0.0, 0.3288, 3.135e-07, 0.1053), (0.0, -3.135e-07, 0.3288, -0.1321), (0.0, 0.0, 0.0, 1.0)))
ob_regl_ymen_mn_el_ganb.location = (1.774, -0.7204, 0.37)
ob_regl_ymen_mn_el_ganb.scale = (3.55, 3.55, 3.55)
ob_regl_ymen_mn_el_ganb.lineart.crease_threshold = 0.0
ob_regl_4emal_mn_el_ganb.parent = ob_el_korah_el_ardya_mn_odam
ob_regl_4emal_mn_el_ganb.matrix_parent_inverse = Matrix(((0.3288, 0.0, 0.0, -0.5889), (0.0, 0.3288, 3.135e-07, 0.1053), (0.0, -3.135e-07, 0.3288, -0.1321), (0.0, 0.0, 0.0, 1.0)))
ob_regl_4emal_mn_el_ganb.location = (1.814, -1.14, 1.72)
ob_regl_4emal_mn_el_ganb.rotation_euler = (0.0, -0.0, 0.1743)
ob_regl_4emal_mn_el_ganb.scale = (2.85, 2.85, 2.85)
ob_regl_4emal_mn_el_ganb.lineart.crease_threshold = 0.0
ob_regl_4emal.parent = ob_el_korah_el_ardya_mn_odam
ob_regl_4emal.matrix_parent_inverse = Matrix(((0.3288, 0.0, 0.0, -0.5889), (0.0, 0.3288, 3.135e-07, 0.1053), (0.0, -3.135e-07, 0.3288, -0.1321), (0.0, 0.0, 0.0, 1.0)))
ob_regl_4emal.location = (1.368, -6.616, 0.4333)
ob_regl_4emal.rotation_euler = (9.537e-07, -0.0, 0.0)
ob_regl_4emal.scale = (2.133, 2.133, 2.133)
ob_regl_4emal.lineart.crease_threshold = 0.0
ob_regl.parent = ob_el_korah_el_ardya_mn_odam
ob_regl.matrix_parent_inverse = Matrix(((0.3288, 0.0, 0.0, -0.5889), (0.0, 0.3288, 3.135e-07, 0.1053), (0.0, -3.135e-07, 0.3288, -0.1321), (0.0, 0.0, 0.0, 1.0)))
ob_regl.location = (0.43, -6.826, 0.3522)
ob_regl.rotation_euler = (9.537e-07, -0.0, 0.0)
ob_regl.scale = (2.057, 2.057, 2.057)
ob_regl.lineart.crease_threshold = 0.0
ob_3en_mn_odam.parent = ob_el_korah_el_ardya_mn_odam
ob_3en_mn_odam.matrix_parent_inverse = Matrix(((0.3288, 0.0, 0.0, -0.5889), (0.0, 0.3288, 3.135e-07, 0.1053), (0.0, -3.135e-07, 0.3288, -0.1321), (0.0, 0.0, 0.0, 1.0)))
ob_3en_mn_odam.location = (1.218, -5.725, 0.4559)
ob_3en_mn_odam.rotation_euler = (9.537e-07, -0.0, 0.0)
ob_3en_mn_odam.scale = (1.899, 1.899, 1.899)
ob_3en_mn_odam.lineart.crease_threshold = 0.0
ob_3en_makfola_mn_odam_001.parent = ob_el_korah_el_ardya_mn_odam
ob_3en_makfola_mn_odam_001.matrix_parent_inverse = Matrix(((0.3288, 0.0, 0.0, -0.5889), (0.0, 0.3288, 3.135e-07, 0.1053), (0.0, -3.135e-07, 0.3288, -0.1321), (0.0, 0.0, 0.0, 1.0)))
ob_3en_makfola_mn_odam_001.location = (-0.4003, -5.21, 0.5376)
ob_3en_makfola_mn_odam_001.rotation_euler = (9.537e-07, -0.0, 0.0)
ob_3en_makfola_mn_odam_001.lineart.crease_threshold = 0.0
ob_bok_makfol.parent = ob_el_korah_el_ardya_mn_odam
ob_bok_makfol.matrix_parent_inverse = Matrix(((0.3288, 0.0, 0.0, -0.5889), (0.0, 0.3288, 3.135e-07, 0.1053), (0.0, -3.135e-07, 0.3288, -0.1321), (0.0, 0.0, 0.0, 1.0)))
ob_bok_makfol.location = (-0.3252, -6.169, 0.6582)
ob_bok_makfol.rotation_euler = (9.537e-07, -0.0, 0.0)
ob_bok_makfol.scale = (0.2041, 0.2041, 0.2041)
ob_bok_makfol.lineart.crease_threshold = 0.0
ob_sbora.location = (1.604, -0.3537, 0.2499)
ob_sbora.rotation_euler = (9.537e-07, -0.0, 0.0)
ob_sbora.scale = (8.735, 8.735, 8.735)
ob_sbora.lineart.crease_threshold = 0.0
ob_rope_001.parent = ob_sbora
ob_rope_001.matrix_parent_inverse = Matrix(((0.1145, 0.0, 0.0, -0.2079), (0.0, 0.1145, 1.092e-07, -0.06374), (0.0, -1.092e-07, 0.1145, -0.02861), (0.0, 0.0, 0.0, 1.0)))
ob_rope_001.location = (1.804, 7.407, -0.2133)
ob_rope_001.rotation_euler = (-0.01256, -0.001163, -0.1847)
ob_rope_001.scale = (8.278, 8.278, 8.278)
ob_rope_001.lineart.crease_threshold = 0.0

# ---- collection membership
col_collection_1.objects.link(ob_sayedonepiece)
col_collection_1.objects.link(ob_mozbahelfrontmfata7face)
col_collection_1.objects.link(ob_mozbahelfrontm8amadface)
col_collection_1.objects.link(ob_mozbahelsidefacem8amad)
col_collection_1.objects.link(ob_mozbahelsideface)
col_collection_1.objects.link(ob_camera)
col_collection_1.objects.link(ob_head)
col_collection_1.objects.link(ob_widesmileface)
col_collection_1.objects.link(ob_torso)
col_collection_1.objects.link(ob_leg2)
col_collection_1.objects.link(ob_leg1)
col_collection_1.objects.link(ob_arm)
col_collection_1.objects.link(ob_rope)
col_collection_1.objects.link(ob_el_korah_el_ardya_mn_odam)
col_collection_1.objects.link(ob_bok_mn_ganb)
col_collection_1.objects.link(ob_yad_mn_el_ganb)
col_collection_1.objects.link(ob_3en_mn_ganb)
col_collection_1.objects.link(ob_yad_4emal_le_ta7t_001)
col_collection_1.objects.link(ob_yad_4emal_le_ta7t)
col_collection_1.objects.link(ob_regl_ymen_mn_el_ganb)
col_collection_1.objects.link(ob_regl_4emal_mn_el_ganb)
col_collection_1.objects.link(ob_regl_4emal)
col_collection_1.objects.link(ob_regl)
col_collection_1.objects.link(ob_3en_mn_odam)
col_collection_1.objects.link(ob_3en_makfola_mn_odam_001)
col_collection_1.objects.link(ob_bok_makfol)
col_collection_1.objects.link(ob_sbora)
col_collection_1.objects.link(ob_rope_001)

# ---- scene / render settings (as saved in the file)
scene.camera = ob_camera
scene.frame_start = 1; scene.frame_end = 144; scene.frame_set(144)
scene.render.engine = 'BLENDER_EEVEE_NEXT'
scene.render.resolution_percentage = 50
scene.render.dither_intensity = 0.0
scene.cycles.use_denoising = False
scene.cycles.samples = 10
scene.cycles.sampling_pattern = 'TABULATED_SOBOL'
scene.cycles.light_sampling_threshold = 0.0
scene.cycles.use_adaptive_sampling = False
scene.cycles.use_light_tree = False
scene.cycles.blur_glossy = 0.0
scene.cycles.volume_bounces = 1
scene.cycles.pixel_filter_type = 'GAUSSIAN'
scene.cycles.sample_clamp_indirect = 0.0
scene.view_settings.view_transform = 'Standard'
bpy.context.view_layer.update()
